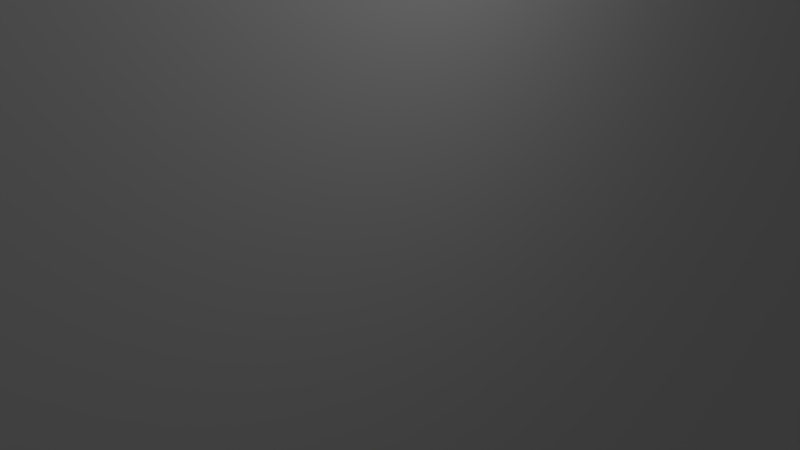 # Source: editable.blend  (saved by Blender 2.76.0; exported with 4.5.12 LTS)
import bpy
from mathutils import Matrix  # noqa: F401  (used for matrix-valued properties, if any)

bpy.ops.wm.read_factory_settings(use_empty=True)
scene = bpy.context.scene
scene.name = 'Scene'

# ---- collections
col_collection_1 = bpy.data.collections.new('Collection 1'); scene.collection.children.link(col_collection_1)

# ---- materials (node trees are filled in below, after node groups)
mat_material = bpy.data.materials.new('Material')
mat_material.alpha_threshold = 0.0
mat_material.use_transparent_shadow = False
mat_material.roughness = 0.5
mat_material.line_color = (0.0, 0.0, 0.0, 1.0)

# ---- material node trees

# ---- world
world_world = bpy.data.worlds.new('World'); scene.world = world_world
world_world.color = (0.05088, 0.05088, 0.05088)
world_world.use_sun_shadow = False
world_world.sun_shadow_jitter_overblur = 0.0
world_world.cycles.sampling_method = 'MANUAL'
world_world.cycles.sample_map_resolution = 256

# ---- cameras
cam_camera = bpy.data.cameras.new('Camera')
cam_camera.clip_end = 100.0
cam_camera.lens = 35.0
cam_camera.sensor_width = 32.0
cam_camera.sensor_height = 18.0
cam_camera.ortho_scale = 7.314
cam_camera.dof.focus_distance = 0.0
cam_camera.dof.aperture_fstop = 128.0

# ---- lights
light_lamp = bpy.data.lights.new('Lamp', 'POINT')
light_lamp.transmission_factor = 0.0
light_lamp.cutoff_distance = 30.0
light_lamp.energy = 100.0
light_lamp.shadow_buffer_clip_start = 1.001
light_lamp.shadow_soft_size = 0.1
light_lamp.shadow_maximum_resolution = 0.006
light_lamp.use_absolute_resolution = True
light_lamp.cycles.use_multiple_importance_sampling = False

# ---- meshes
me_cube_002 = bpy.data.meshes.new('Cube.002')
me_cube_002.from_pydata([(1.0, 1.0, -1.0), (1.0, -1.0, -1.0), (-1.0, -1.0, -1.0), (-1.0, 1.0, -1.0), (1.0, 1.0, 1.0), (1.0, -1.0, 1.0), (-1.0, -1.0, 1.0), (-1.0, 1.0, 1.0)], [], [(0, 1, 2, 3), (4, 7, 6, 5), (0, 4, 5, 1), (1, 5, 6, 2), (2, 6, 7, 3), (4, 0, 3, 7)])
me_cube_002.materials.append(mat_material)
me_cube_002.use_remesh_preserve_volume = False
me_cube_002.use_remesh_preserve_attributes = False
me_cube_002.use_mirror_vertex_groups = False
me_cube_002.update()
me_cube_001 = bpy.data.meshes.new('Cube.001')
me_cube_001.from_pydata([(1.0, 1.0, -1.0), (1.0, -1.0, -1.0), (-1.0, -1.0, -1.0), (-1.0, 1.0, -1.0), (1.0, 1.0, 1.0), (1.0, -1.0, 1.0), (-1.0, -1.0, 1.0), (-1.0, 1.0, 1.0)], [], [(0, 1, 2, 3), (4, 7, 6, 5), (0, 4, 5, 1), (1, 5, 6, 2), (2, 6, 7, 3), (4, 0, 3, 7)])
me_cube_001.materials.append(mat_material)
me_cube_001.use_remesh_preserve_volume = False
me_cube_001.use_remesh_preserve_attributes = False
me_cube_001.use_mirror_vertex_groups = False
me_cube_001.update()
me_cube_004 = bpy.data.meshes.new('Cube.004')
me_cube_004.from_pydata([(1.0, 1.0, -1.0), (1.0, -1.0, -1.0), (-1.0, -1.0, -1.0), (-1.0, 1.0, -1.0), (1.0, 1.0, 1.0), (-1.0, 1.0, 1.0), (1.0, 0.7813, 1.0), (1.0, 0.7813, -0.05), (1.0, 0.7188, -0.05), (1.0, 0.7188, 1.0), (1.0, -0.7188, 1.0), (1.0, -0.7188, -0.05), (1.0, -0.7813, -0.05), (1.0, -0.7813, 1.0), (1.0, -1.0, 1.0), (-1.0, -1.0, 1.0), (-1.0, -0.7813, 1.0), (-1.0, -0.7813, -0.05), (-1.0, -0.7188, -0.05), (-1.0, -0.7188, 1.0), (-1.0, 0.7188, 1.0), (-1.0, 0.7188, -0.05), (-1.0, 0.7813, -0.05), (-1.0, 0.7813, 1.0)], [], [(0, 1, 2, 3), (4, 0, 3, 5), (0, 4, 6, 7, 8, 9, 10, 11, 12, 13, 14, 1), (1, 14, 15, 2), (2, 15, 16, 17, 18, 19, 20, 21, 22, 23, 5, 3), (4, 5, 23, 6), (20, 19, 10, 9), (11, 10, 19, 18), (12, 11, 18, 17), (13, 12, 17, 16), (16, 15, 14, 13), (8, 7, 22, 21), (9, 8, 21, 20), (7, 6, 23, 22)])
me_cube_004.materials.append(mat_material)
me_cube_004.use_remesh_preserve_volume = False
me_cube_004.use_remesh_preserve_attributes = False
me_cube_004.use_mirror_vertex_groups = False
me_cube_004.update()
me_cube = bpy.data.meshes.new('Cube')
me_cube.from_pydata([(1.0, 1.0, -1.0), (1.0, -1.0, -1.0), (-1.0, -1.0, -1.0), (-1.0, 1.0, -1.0), (1.0, 1.0, 1.0), (1.0, -1.0, 1.0), (-1.0, -1.0, 1.0), (-1.0, 1.0, 1.0)], [], [(0, 1, 2, 3), (4, 7, 6, 5), (0, 4, 5, 1), (1, 5, 6, 2), (2, 6, 7, 3), (4, 0, 3, 7)])
me_cube.materials.append(mat_material)
me_cube.use_remesh_preserve_volume = False
me_cube.use_remesh_preserve_attributes = False
me_cube.use_mirror_vertex_groups = False
me_cube.update()

# ---- objects
ob_cube_002 = bpy.data.objects.new('Cube.002', me_cube_002)
ob_cube_001 = bpy.data.objects.new('Cube.001', me_cube_001)
ob_cube_003 = bpy.data.objects.new('Cube.003', me_cube_004)
ob_cube = bpy.data.objects.new('Cube', me_cube)
ob_lamp = bpy.data.objects.new('Lamp', light_lamp)
ob_camera = bpy.data.objects.new('Camera', cam_camera)

# ---- transforms, parenting, visibility, modifiers, constraints
ob_cube_002.location = (0.0, 30.0, 9.5)
ob_cube_002.scale = (1.0, 1.25, 10.5)
ob_cube_002.lock_rotations_4d = False
ob_cube_002.empty_display_type = 'ARROWS'
ob_cube_002.lineart.crease_threshold = 0.0
ob_cube_001.location = (0.0, -30.0, 9.5)
ob_cube_001.scale = (1.0, 1.25, 10.5)
ob_cube_001.lock_rotations_4d = False
ob_cube_001.empty_display_type = 'ARROWS'
ob_cube_001.lineart.crease_threshold = 0.0
ob_cube_003.location = (43.52, 0.0, 0.0)
ob_cube_003.rotation_euler = (-0.0, 1.571, 0.0)
ob_cube_003.scale = (0.375, 40.0, 20.0)
ob_cube_003.lock_rotations_4d = False
ob_cube_003.empty_display_type = 'ARROWS'
ob_cube_003.lineart.crease_threshold = 0.0
ob_cube.location = (0.0, 0.0, 0.0)
ob_cube.scale = (0.375, 40.0, 20.0)
ob_cube.lock_rotations_4d = False
ob_cube.empty_display_type = 'ARROWS'
ob_cube.lineart.crease_threshold = 0.0
ob_lamp.location = (4.076, 1.005, 5.904)
ob_lamp.rotation_euler = (0.6503, 0.05522, 1.866)
ob_lamp.lock_rotations_4d = False
ob_lamp.empty_display_type = 'ARROWS'
ob_lamp.color = (0.0, 0.0, 0.0, 0.0)
ob_lamp.lineart.crease_threshold = 0.0
ob_camera.location = (7.481, -6.508, 5.344)
ob_camera.rotation_euler = (1.109, 0.01082, 0.8149)
ob_camera.lock_rotations_4d = False
ob_camera.empty_display_type = 'ARROWS'
ob_camera.color = (0.0, 0.0, 0.0, 0.0)
ob_camera.display_type = 'WIRE'
ob_camera.lineart.crease_threshold = 0.0

# ---- collection membership
col_collection_1.objects.link(ob_cube_002)
col_collection_1.objects.link(ob_cube_001)
col_collection_1.objects.link(ob_cube_003)
col_collection_1.objects.link(ob_cube)
col_collection_1.objects.link(ob_lamp)
col_collection_1.objects.link(ob_camera)

# ---- scene / render settings (as saved in the file)
scene.camera = ob_camera
scene.frame_start = 1; scene.frame_end = 250; scene.frame_set(1)
scene.render.engine = 'BLENDER_EEVEE_NEXT'
scene.render.resolution_percentage = 50
scene.render.dither_intensity = 0.0
scene.cycles.use_denoising = False
scene.cycles.samples = 10
scene.cycles.sampling_pattern = 'TABULATED_SOBOL'
scene.cycles.light_sampling_threshold = 0.0
scene.cycles.use_adaptive_sampling = False
scene.cycles.use_light_tree = False
scene.cycles.blur_glossy = 0.0
scene.cycles.pixel_filter_type = 'GAUSSIAN'
scene.cycles.sample_clamp_indirect = 0.0
scene.view_settings.view_transform = 'Standard'
bpy.context.view_layer.update()
